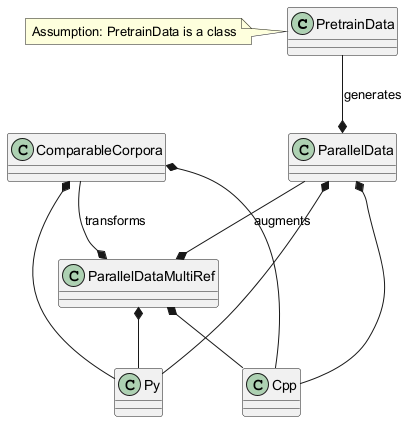

The diagram above was rendered by PlantUML. Its source (embedded in the PNG):
@startuml
class PretrainData
class ComparableCorpora
class ParallelData
class ParallelDataMultiRef
ComparableCorpora *-- Py
ComparableCorpora *-- Cpp
ParallelDataMultiRef *-- Py
ParallelDataMultiRef *-- Cpp
ParallelData *-- Py
ParallelData *-- Cpp
PretrainData --* ParallelData : generates
ComparableCorpora --* ParallelDataMultiRef : transforms
ParallelData --* ParallelDataMultiRef : augments
note left of PretrainData : Assumption: PretrainData is a class
@enduml